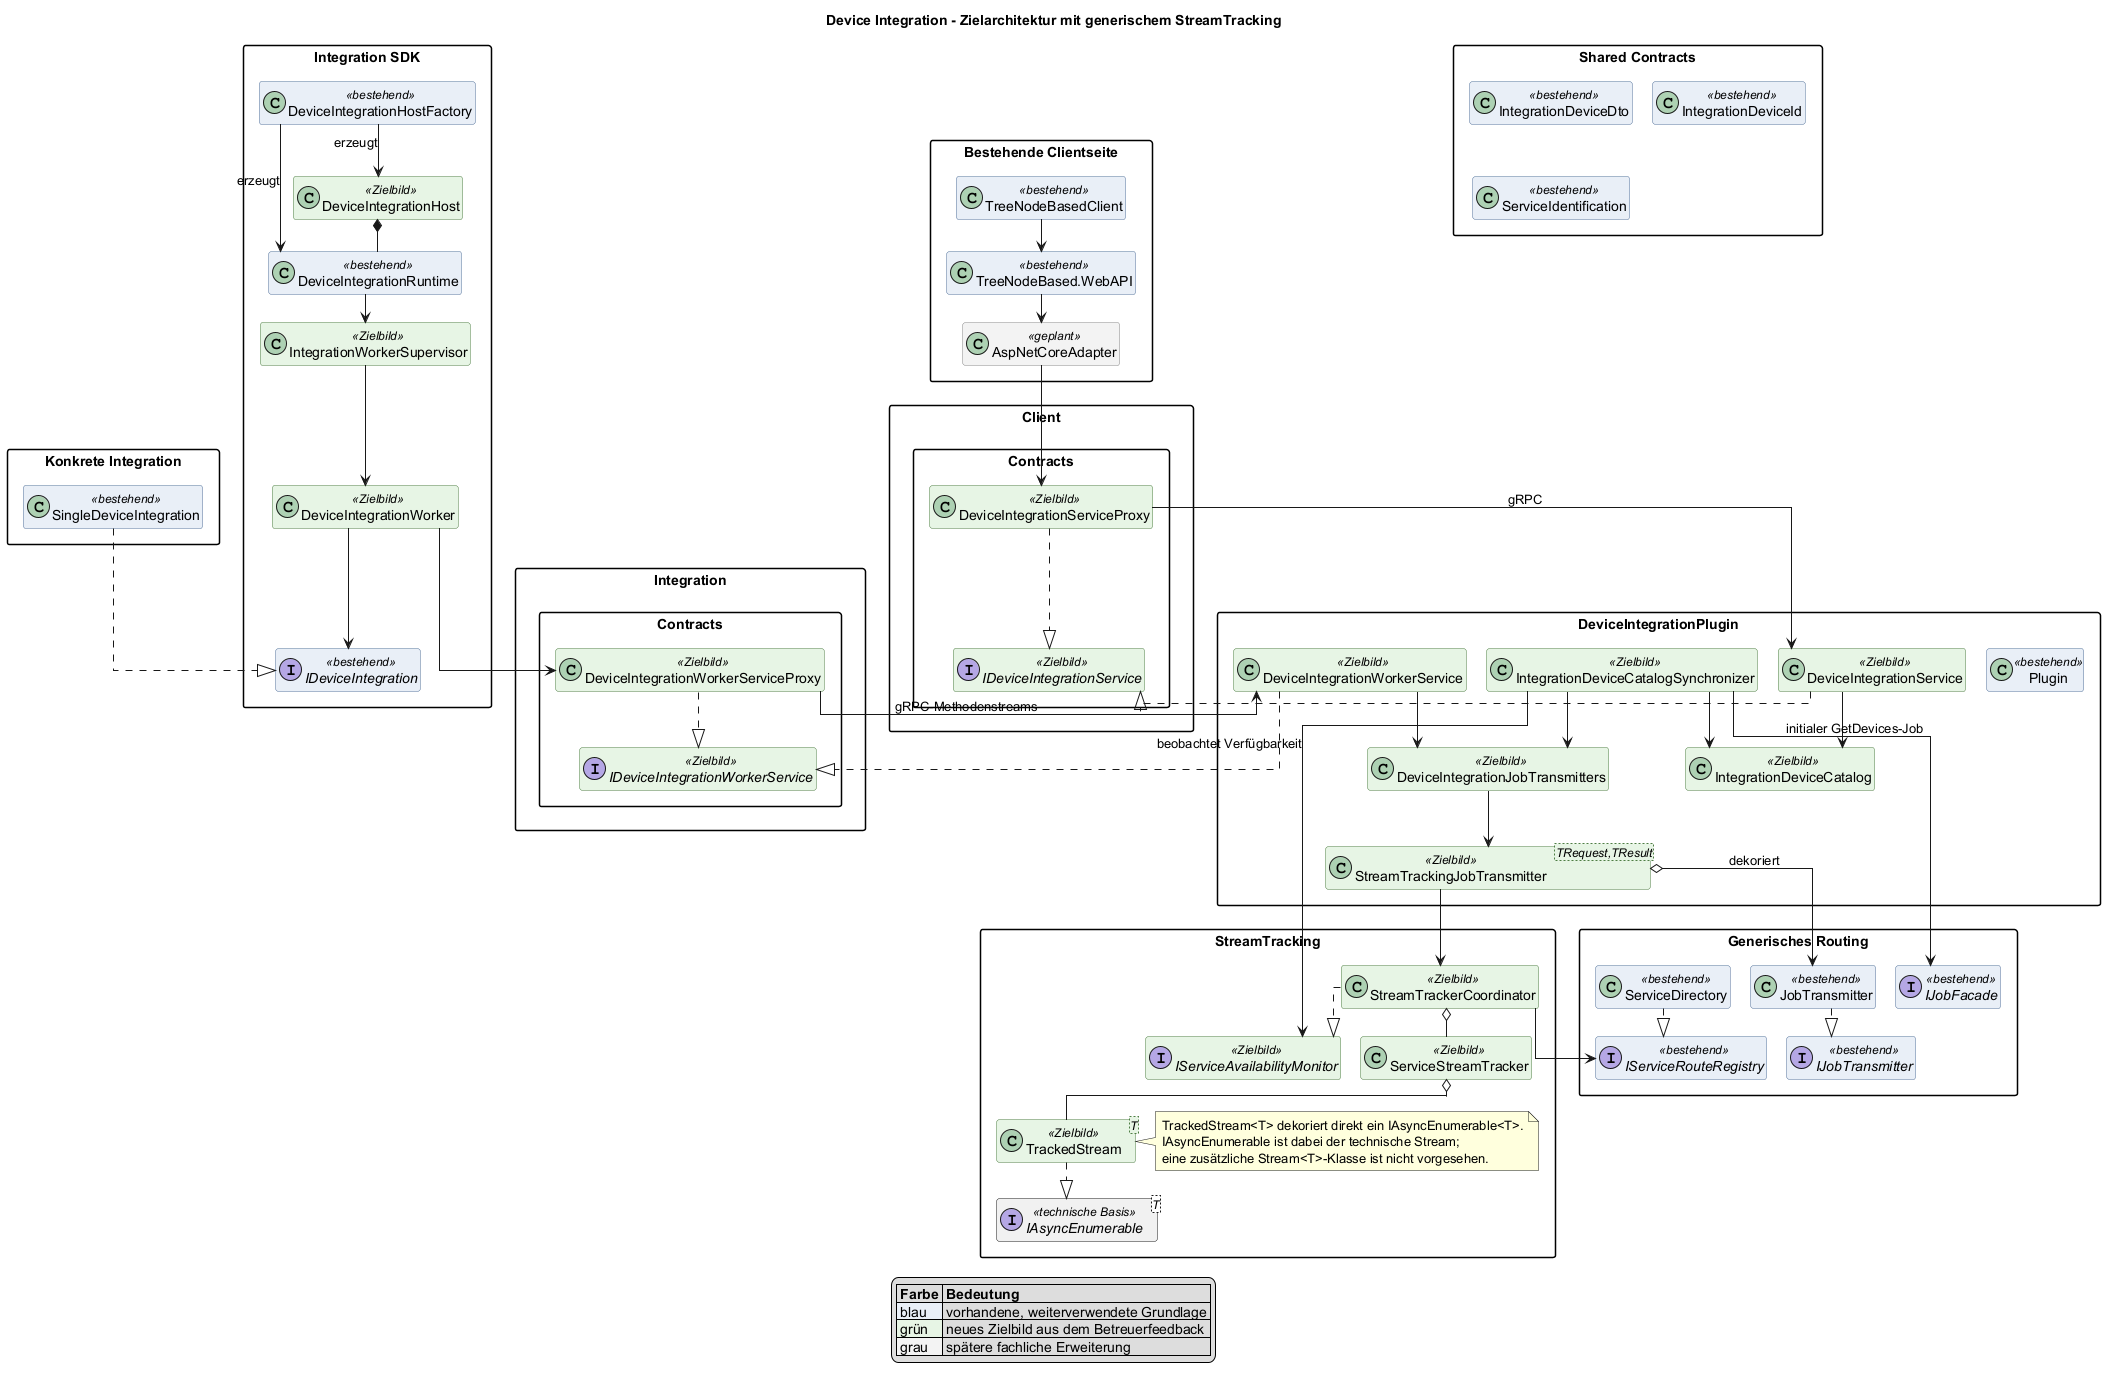

The diagram above was rendered by PlantUML. Its source (embedded in the PNG):
@startuml
title Device Integration - Zielarchitektur mit generischem StreamTracking

top to bottom direction
skinparam packageStyle rectangle
skinparam classAttributeIconSize 0
skinparam linetype ortho
skinparam nodesep 20
skinparam ranksep 28
hide empty members

skinparam class {
  BackgroundColor<<bestehend>> #E8EEF7
  BorderColor<<bestehend>> #55739A
  BackgroundColor<<Zielbild>> #E7F4E4
  BorderColor<<Zielbild>> #4F7F45
  BackgroundColor<<geplant>> #F3F3F3
  BorderColor<<geplant>> #888888
}

package "Bestehende Clientseite" {
  class TreeNodeBasedClient <<bestehend>>
  class "TreeNodeBased.WebAPI" as WebApi <<bestehend>>
  class AspNetCoreAdapter <<geplant>>
  TreeNodeBasedClient --> WebApi
  WebApi --> AspNetCoreAdapter
}

package "Client.Contracts" {
  interface IDeviceIntegrationService <<Zielbild>>
  class DeviceIntegrationServiceProxy <<Zielbild>>
  DeviceIntegrationServiceProxy ..|> IDeviceIntegrationService
}

package "Integration.Contracts" {
  interface IDeviceIntegrationWorkerService <<Zielbild>>
  class DeviceIntegrationWorkerServiceProxy <<Zielbild>>
  DeviceIntegrationWorkerServiceProxy ..|> IDeviceIntegrationWorkerService
}

package "Shared Contracts" {
  class IntegrationDeviceDto <<bestehend>>
  class IntegrationDeviceId <<bestehend>>
  class ServiceIdentification <<bestehend>>
}

package "DeviceIntegrationPlugin" {
  class Plugin <<bestehend>>
  class DeviceIntegrationService <<Zielbild>>
  class DeviceIntegrationWorkerService <<Zielbild>>
  class DeviceIntegrationJobTransmitters <<Zielbild>>
  class "StreamTrackingJobTransmitter<TRequest,TResult>" as TrackingTransmitter <<Zielbild>>
  class IntegrationDeviceCatalogSynchronizer <<Zielbild>>
  class IntegrationDeviceCatalog <<Zielbild>>

  DeviceIntegrationService ..|> IDeviceIntegrationService
  DeviceIntegrationWorkerService ..|> IDeviceIntegrationWorkerService
  DeviceIntegrationWorkerService --> DeviceIntegrationJobTransmitters
  DeviceIntegrationJobTransmitters --> TrackingTransmitter
  DeviceIntegrationService --> IntegrationDeviceCatalog
  IntegrationDeviceCatalogSynchronizer --> DeviceIntegrationJobTransmitters
  IntegrationDeviceCatalogSynchronizer --> IntegrationDeviceCatalog
}

package "StreamTracking" {
  class "TrackedStream<T>" as TrackedStreamT <<Zielbild>>
  interface "IAsyncEnumerable<T>" as AsyncEnumerableT <<technische Basis>>
  interface IServiceAvailabilityMonitor <<Zielbild>>
  class ServiceStreamTracker <<Zielbild>>
  class StreamTrackerCoordinator <<Zielbild>>

  TrackedStreamT ..|> AsyncEnumerableT
  ServiceStreamTracker o-- TrackedStreamT
  StreamTrackerCoordinator o-- ServiceStreamTracker
  StreamTrackerCoordinator ..|> IServiceAvailabilityMonitor

  note right of TrackedStreamT
    TrackedStream<T> dekoriert direkt ein IAsyncEnumerable<T>.
    IAsyncEnumerable ist dabei der technische Stream;
    eine zusätzliche Stream<T>-Klasse ist nicht vorgesehen.
  end note
}

package "Generisches Routing" {
  interface IJobFacade <<bestehend>>
  interface IJobTransmitter <<bestehend>>
  interface IServiceRouteRegistry <<bestehend>>
  class JobTransmitter <<bestehend>>
  class ServiceDirectory <<bestehend>>

  JobTransmitter ..|> IJobTransmitter
  ServiceDirectory ..|> IServiceRouteRegistry
}

package "Integration SDK" {
  interface IDeviceIntegration <<bestehend>>
  class DeviceIntegrationHostFactory <<bestehend>>
  class DeviceIntegrationRuntime <<bestehend>>
  class DeviceIntegrationHost <<Zielbild>>
  class IntegrationWorkerSupervisor <<Zielbild>>
  class DeviceIntegrationWorker <<Zielbild>>

  DeviceIntegrationHostFactory --> DeviceIntegrationRuntime : erzeugt
  DeviceIntegrationHostFactory --> DeviceIntegrationHost : erzeugt
  DeviceIntegrationHost *-- DeviceIntegrationRuntime
  DeviceIntegrationRuntime --> IntegrationWorkerSupervisor
  IntegrationWorkerSupervisor --> DeviceIntegrationWorker
  DeviceIntegrationWorker --> IDeviceIntegration
  DeviceIntegrationWorker --> DeviceIntegrationWorkerServiceProxy
}

package "Konkrete Integration" {
  class SingleDeviceIntegration <<bestehend>>
  SingleDeviceIntegration ..|> IDeviceIntegration
}

AspNetCoreAdapter --> DeviceIntegrationServiceProxy
DeviceIntegrationServiceProxy --> DeviceIntegrationService : gRPC
DeviceIntegrationWorkerServiceProxy --> DeviceIntegrationWorkerService : gRPC-Methodenstreams

TrackingTransmitter o--> JobTransmitter : dekoriert
TrackingTransmitter --> StreamTrackerCoordinator
StreamTrackerCoordinator --> IServiceRouteRegistry
IntegrationDeviceCatalogSynchronizer --> IServiceAvailabilityMonitor : beobachtet Verfügbarkeit
IntegrationDeviceCatalogSynchronizer --> IJobFacade : initialer GetDevices-Job

legend bottom
  |= Farbe |= Bedeutung |
  |<#E8EEF7> blau | vorhandene, weiterverwendete Grundlage |
  |<#E7F4E4> grün | neues Zielbild aus dem Betreuerfeedback |
  |<#F3F3F3> grau | spätere fachliche Erweiterung |
endlegend
@enduml